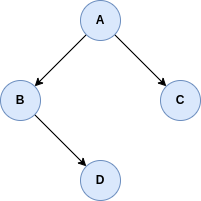

The diagram above was exported from draw.io. Its source (the exported page's mxGraphModel, read from the mxfile embedded in the PNG):
<mxGraphModel dx="992" dy="555" grid="1" gridSize="10" guides="1" tooltips="1" connect="1" arrows="1" fold="1" page="1" pageScale="1" pageWidth="827" pageHeight="1169" math="0" shadow="0">
  <root>
    <mxCell id="0" />
    <mxCell id="1" parent="0" />
    <mxCell id="reHjvufnJ7A4aZszvg2J-6" style="edgeStyle=none;rounded=0;orthogonalLoop=1;jettySize=auto;html=1;" edge="1" parent="1" source="reHjvufnJ7A4aZszvg2J-1" target="reHjvufnJ7A4aZszvg2J-3">
      <mxGeometry relative="1" as="geometry" />
    </mxCell>
    <mxCell id="reHjvufnJ7A4aZszvg2J-7" style="edgeStyle=none;rounded=0;orthogonalLoop=1;jettySize=auto;html=1;" edge="1" parent="1" source="reHjvufnJ7A4aZszvg2J-1" target="reHjvufnJ7A4aZszvg2J-2">
      <mxGeometry relative="1" as="geometry" />
    </mxCell>
    <mxCell id="reHjvufnJ7A4aZszvg2J-1" value="&lt;b&gt;A&lt;/b&gt;" style="ellipse;whiteSpace=wrap;html=1;aspect=fixed;fillColor=#dae8fc;strokeColor=#6c8ebf;" vertex="1" parent="1">
      <mxGeometry x="360" y="80" width="40" height="40" as="geometry" />
    </mxCell>
    <mxCell id="reHjvufnJ7A4aZszvg2J-2" value="&lt;b&gt;C&lt;/b&gt;" style="ellipse;whiteSpace=wrap;html=1;aspect=fixed;fillColor=#dae8fc;strokeColor=#6c8ebf;" vertex="1" parent="1">
      <mxGeometry x="440" y="160" width="40" height="40" as="geometry" />
    </mxCell>
    <mxCell id="reHjvufnJ7A4aZszvg2J-9" style="edgeStyle=none;rounded=0;orthogonalLoop=1;jettySize=auto;html=1;" edge="1" parent="1" source="reHjvufnJ7A4aZszvg2J-3" target="reHjvufnJ7A4aZszvg2J-4">
      <mxGeometry relative="1" as="geometry" />
    </mxCell>
    <mxCell id="reHjvufnJ7A4aZszvg2J-3" value="&lt;b&gt;B&lt;/b&gt;" style="ellipse;whiteSpace=wrap;html=1;aspect=fixed;fillColor=#dae8fc;strokeColor=#6c8ebf;" vertex="1" parent="1">
      <mxGeometry x="280" y="160" width="40" height="40" as="geometry" />
    </mxCell>
    <mxCell id="reHjvufnJ7A4aZszvg2J-4" value="&lt;b&gt;D&lt;/b&gt;" style="ellipse;whiteSpace=wrap;html=1;aspect=fixed;fillColor=#dae8fc;strokeColor=#6c8ebf;" vertex="1" parent="1">
      <mxGeometry x="360" y="240" width="40" height="40" as="geometry" />
    </mxCell>
  </root>
</mxGraphModel>